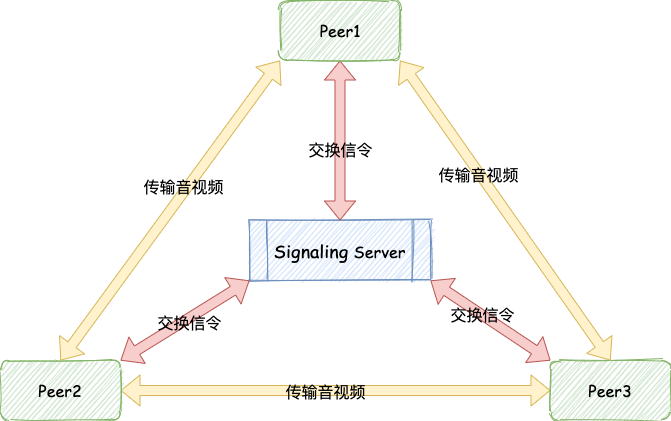

The diagram above was exported from draw.io. Its source (the exported page's mxGraphModel, read from the mxfile embedded in the PNG):
<mxGraphModel dx="1164" dy="712" grid="1" gridSize="10" guides="1" tooltips="1" connect="1" arrows="1" fold="1" page="1" pageScale="1" pageWidth="827" pageHeight="1169" math="0" shadow="0">
  <root>
    <mxCell id="2lqBlUyg9tH7QMUiwvN8-0" />
    <mxCell id="2lqBlUyg9tH7QMUiwvN8-1" parent="2lqBlUyg9tH7QMUiwvN8-0" />
    <mxCell id="E49XG7Dol70n9Ofw37YN-7" style="edgeStyle=none;shape=flexArrow;rounded=0;sketch=0;orthogonalLoop=1;jettySize=auto;html=1;exitX=1;exitY=1;exitDx=0;exitDy=0;entryX=0;entryY=0;entryDx=0;entryDy=0;startArrow=block;startFill=0;endArrow=block;endFill=0;fontFamily=Comic Sans MS;fontSize=16;fontColor=#000000;fillColor=#f8cecc;strokeColor=#b85450;" edge="1" parent="2lqBlUyg9tH7QMUiwvN8-1" source="E49XG7Dol70n9Ofw37YN-0" target="E49XG7Dol70n9Ofw37YN-2">
      <mxGeometry relative="1" as="geometry" />
    </mxCell>
    <mxCell id="E49XG7Dol70n9Ofw37YN-8" value="交换信令" style="edgeLabel;html=1;align=center;verticalAlign=middle;resizable=0;points=[];fontSize=16;fontFamily=Comic Sans MS;fontColor=#000000;labelBackgroundColor=none;" vertex="1" connectable="0" parent="E49XG7Dol70n9Ofw37YN-7">
      <mxGeometry x="-0.1561" relative="1" as="geometry">
        <mxPoint x="1" as="offset" />
      </mxGeometry>
    </mxCell>
    <mxCell id="E49XG7Dol70n9Ofw37YN-0" value="&lt;span style=&quot;font-size: 18px; text-align: justify;&quot;&gt;Signaling&amp;nbsp;&lt;/span&gt;&lt;span style=&quot;&quot;&gt;Server&lt;/span&gt;" style="shape=process;whiteSpace=wrap;html=1;backgroundOutline=1;labelBackgroundColor=none;sketch=1;fontFamily=Comic Sans MS;fontSize=16;fillColor=#dae8fc;strokeColor=#6c8ebf;" vertex="1" parent="2lqBlUyg9tH7QMUiwvN8-1">
      <mxGeometry x="309" y="280" width="181" height="60" as="geometry" />
    </mxCell>
    <mxCell id="E49XG7Dol70n9Ofw37YN-5" style="shape=flexArrow;rounded=0;sketch=0;orthogonalLoop=1;jettySize=auto;html=1;exitX=1;exitY=0;exitDx=0;exitDy=0;entryX=0;entryY=1;entryDx=0;entryDy=0;startArrow=block;startFill=0;endArrow=block;endFill=0;fontFamily=Comic Sans MS;fontSize=16;fontColor=#000000;fillColor=#f8cecc;strokeColor=#b85450;" edge="1" parent="2lqBlUyg9tH7QMUiwvN8-1" source="E49XG7Dol70n9Ofw37YN-1" target="E49XG7Dol70n9Ofw37YN-0">
      <mxGeometry relative="1" as="geometry" />
    </mxCell>
    <mxCell id="E49XG7Dol70n9Ofw37YN-6" value="交换信令" style="edgeLabel;html=1;align=center;verticalAlign=middle;resizable=0;points=[];fontSize=16;fontFamily=Comic Sans MS;fontColor=#000000;labelBackgroundColor=none;" vertex="1" connectable="0" parent="E49XG7Dol70n9Ofw37YN-5">
      <mxGeometry x="-0.1108" y="2" relative="1" as="geometry">
        <mxPoint x="12.78" y="-1" as="offset" />
      </mxGeometry>
    </mxCell>
    <mxCell id="E49XG7Dol70n9Ofw37YN-12" style="edgeStyle=none;shape=flexArrow;rounded=0;sketch=0;orthogonalLoop=1;jettySize=auto;html=1;exitX=1;exitY=0.5;exitDx=0;exitDy=0;entryX=0;entryY=0.5;entryDx=0;entryDy=0;startArrow=block;startFill=0;endArrow=block;endFill=0;fontFamily=Comic Sans MS;fontSize=16;fontColor=#000000;fillColor=#fff2cc;strokeColor=#d6b656;" edge="1" parent="2lqBlUyg9tH7QMUiwvN8-1" source="E49XG7Dol70n9Ofw37YN-1" target="E49XG7Dol70n9Ofw37YN-2">
      <mxGeometry relative="1" as="geometry" />
    </mxCell>
    <mxCell id="E49XG7Dol70n9Ofw37YN-18" value="传输音视频" style="edgeLabel;html=1;align=center;verticalAlign=middle;resizable=0;points=[];fontSize=16;fontFamily=Comic Sans MS;fontColor=#000000;labelBackgroundColor=none;" vertex="1" connectable="0" parent="E49XG7Dol70n9Ofw37YN-12">
      <mxGeometry x="-0.2095" relative="1" as="geometry">
        <mxPoint x="34" as="offset" />
      </mxGeometry>
    </mxCell>
    <mxCell id="E49XG7Dol70n9Ofw37YN-1" value="Peer2" style="rounded=1;whiteSpace=wrap;html=1;labelBackgroundColor=none;sketch=1;fontFamily=Comic Sans MS;fontSize=16;fillColor=#d5e8d4;strokeColor=#82b366;" vertex="1" parent="2lqBlUyg9tH7QMUiwvN8-1">
      <mxGeometry x="60" y="420" width="120" height="60" as="geometry" />
    </mxCell>
    <mxCell id="E49XG7Dol70n9Ofw37YN-2" value="Peer3" style="rounded=1;whiteSpace=wrap;html=1;labelBackgroundColor=none;sketch=1;fontFamily=Comic Sans MS;fontSize=16;fillColor=#d5e8d4;strokeColor=#82b366;" vertex="1" parent="2lqBlUyg9tH7QMUiwvN8-1">
      <mxGeometry x="610" y="420" width="120" height="60" as="geometry" />
    </mxCell>
    <mxCell id="E49XG7Dol70n9Ofw37YN-9" style="edgeStyle=none;shape=flexArrow;rounded=0;sketch=0;orthogonalLoop=1;jettySize=auto;html=1;exitX=0.5;exitY=1;exitDx=0;exitDy=0;entryX=0.5;entryY=0;entryDx=0;entryDy=0;startArrow=block;startFill=0;endArrow=block;endFill=0;fontFamily=Comic Sans MS;fontSize=16;fontColor=#000000;fillColor=#f8cecc;strokeColor=#b85450;" edge="1" parent="2lqBlUyg9tH7QMUiwvN8-1" source="E49XG7Dol70n9Ofw37YN-3" target="E49XG7Dol70n9Ofw37YN-0">
      <mxGeometry relative="1" as="geometry" />
    </mxCell>
    <mxCell id="E49XG7Dol70n9Ofw37YN-10" value="交换信令" style="edgeLabel;html=1;align=center;verticalAlign=middle;resizable=0;points=[];fontSize=16;fontFamily=Comic Sans MS;fontColor=#000000;labelBackgroundColor=none;" vertex="1" connectable="0" parent="E49XG7Dol70n9Ofw37YN-9">
      <mxGeometry x="0.1059" relative="1" as="geometry">
        <mxPoint as="offset" />
      </mxGeometry>
    </mxCell>
    <mxCell id="E49XG7Dol70n9Ofw37YN-11" style="edgeStyle=none;shape=flexArrow;rounded=0;sketch=0;orthogonalLoop=1;jettySize=auto;html=1;exitX=0;exitY=1;exitDx=0;exitDy=0;entryX=0.5;entryY=0;entryDx=0;entryDy=0;startArrow=block;startFill=0;endArrow=block;endFill=0;fontFamily=Comic Sans MS;fontSize=16;fontColor=#000000;fillColor=#fff2cc;strokeColor=#d6b656;" edge="1" parent="2lqBlUyg9tH7QMUiwvN8-1" source="E49XG7Dol70n9Ofw37YN-3" target="E49XG7Dol70n9Ofw37YN-1">
      <mxGeometry relative="1" as="geometry" />
    </mxCell>
    <mxCell id="E49XG7Dol70n9Ofw37YN-16" value="传输音视频" style="edgeLabel;html=1;align=center;verticalAlign=middle;resizable=0;points=[];fontSize=16;fontFamily=Comic Sans MS;fontColor=#000000;labelBackgroundColor=none;" vertex="1" connectable="0" parent="E49XG7Dol70n9Ofw37YN-11">
      <mxGeometry x="-0.1469" y="-4" relative="1" as="geometry">
        <mxPoint as="offset" />
      </mxGeometry>
    </mxCell>
    <mxCell id="E49XG7Dol70n9Ofw37YN-14" style="edgeStyle=none;shape=flexArrow;rounded=0;sketch=0;orthogonalLoop=1;jettySize=auto;html=1;exitX=1;exitY=1;exitDx=0;exitDy=0;entryX=0.5;entryY=0;entryDx=0;entryDy=0;startArrow=block;startFill=0;endArrow=block;endFill=0;fontFamily=Comic Sans MS;fontSize=16;fontColor=#000000;fillColor=#fff2cc;strokeColor=#d6b656;" edge="1" parent="2lqBlUyg9tH7QMUiwvN8-1" source="E49XG7Dol70n9Ofw37YN-3" target="E49XG7Dol70n9Ofw37YN-2">
      <mxGeometry relative="1" as="geometry" />
    </mxCell>
    <mxCell id="E49XG7Dol70n9Ofw37YN-17" value="传输音视频" style="edgeLabel;html=1;align=center;verticalAlign=middle;resizable=0;points=[];fontSize=16;fontFamily=Comic Sans MS;fontColor=#000000;labelBackgroundColor=none;" vertex="1" connectable="0" parent="E49XG7Dol70n9Ofw37YN-14">
      <mxGeometry x="-0.2462" y="-1" relative="1" as="geometry">
        <mxPoint as="offset" />
      </mxGeometry>
    </mxCell>
    <mxCell id="E49XG7Dol70n9Ofw37YN-3" value="Peer1" style="rounded=1;whiteSpace=wrap;html=1;labelBackgroundColor=none;sketch=1;fontFamily=Comic Sans MS;fontSize=16;fillColor=#d5e8d4;strokeColor=#82b366;" vertex="1" parent="2lqBlUyg9tH7QMUiwvN8-1">
      <mxGeometry x="339.5" y="60" width="120" height="60" as="geometry" />
    </mxCell>
  </root>
</mxGraphModel>